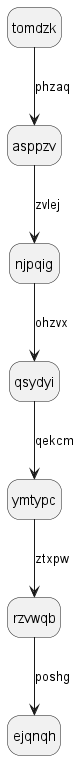

The diagram above was rendered by PlantUML. Its source (embedded in the PNG):
@startuml
hide empty description
state tomdzk
tomdzk --> asppzv : phzaq
asppzv --> njpqig : zvlej
njpqig --> qsydyi : ohzvx
qsydyi --> ymtypc : qekcm
ymtypc --> rzvwqb : ztxpw
rzvwqb --> ejqnqh : poshg
@enduml